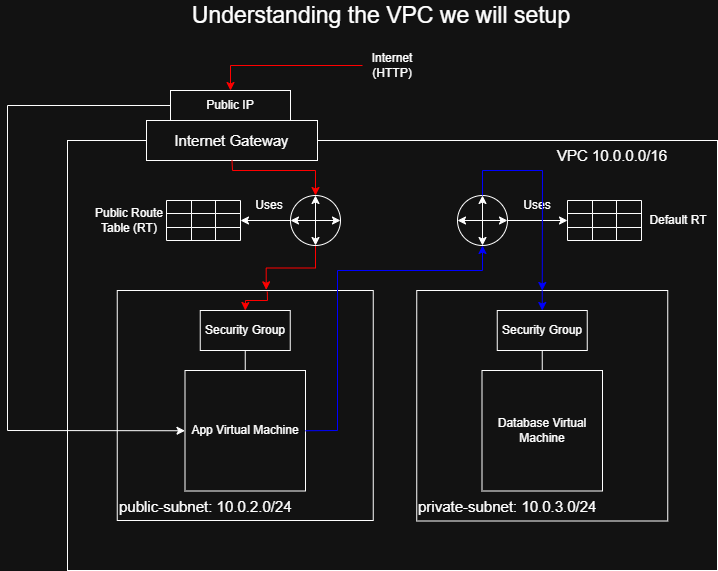

The diagram above was exported from draw.io. Its source (the exported page's mxGraphModel, read from the mxfile embedded in the PNG):
<mxGraphModel dx="1178" dy="648" grid="1" gridSize="10" guides="1" tooltips="1" connect="1" arrows="1" fold="1" page="1" pageScale="1" pageWidth="827" pageHeight="1169" math="0" shadow="0">
  <root>
    <mxCell id="0" />
    <mxCell id="1" parent="0" />
    <mxCell id="8srQmuetSmWbNj6rItM9-1" parent="1" style="rounded=0;whiteSpace=wrap;html=1;fillColor=none;" value="" vertex="1">
      <mxGeometry height="430" width="650" x="100" y="160" as="geometry" />
    </mxCell>
    <mxCell id="8srQmuetSmWbNj6rItM9-2" parent="1" style="rounded=0;whiteSpace=wrap;html=1;fillColor=none;" value="" vertex="1">
      <mxGeometry height="230" width="256" x="149.75" y="310" as="geometry" />
    </mxCell>
    <mxCell id="8srQmuetSmWbNj6rItM9-3" parent="1" style="text;html=1;whiteSpace=wrap;strokeColor=none;fillColor=none;align=center;verticalAlign=middle;rounded=0;" value="&lt;font style=&quot;font-size: 23px;&quot;&gt;Understanding the VPC we will setup&lt;/font&gt;" vertex="1">
      <mxGeometry height="30" width="470" x="179" y="20" as="geometry" />
    </mxCell>
    <mxCell id="8srQmuetSmWbNj6rItM9-4" parent="1" style="rounded=0;whiteSpace=wrap;html=1;fontSize=15;" value="Internet Gateway" vertex="1">
      <mxGeometry height="40" width="171" x="179" y="140" as="geometry" />
    </mxCell>
    <mxCell id="8srQmuetSmWbNj6rItM9-5" parent="1" style="rounded=0;whiteSpace=wrap;html=1;fillColor=none;" value="" vertex="1">
      <mxGeometry height="230.5" width="251" x="449.25" y="310" as="geometry" />
    </mxCell>
    <mxCell id="8srQmuetSmWbNj6rItM9-6" edge="1" parent="1" source="8srQmuetSmWbNj6rItM9-5" style="edgeStyle=orthogonalEdgeStyle;rounded=0;orthogonalLoop=1;jettySize=auto;html=1;exitX=0.5;exitY=0;exitDx=0;exitDy=0;entryX=0.5;entryY=0;entryDx=0;entryDy=0;fillColor=#0050ef;strokeColor=light-dark(#001DBC,#0000FF);" target="8srQmuetSmWbNj6rItM9-13">
      <mxGeometry relative="1" as="geometry" />
    </mxCell>
    <mxCell id="8srQmuetSmWbNj6rItM9-7" parent="1" style="text;html=1;whiteSpace=wrap;strokeColor=none;fillColor=none;align=center;verticalAlign=middle;rounded=0;" value="&lt;font style=&quot;font-size: 15px;&quot;&gt;VPC 10.0.0.0/16&lt;/font&gt;" vertex="1">
      <mxGeometry height="30" width="129.5" x="580" y="160" as="geometry" />
    </mxCell>
    <mxCell id="8srQmuetSmWbNj6rItM9-8" parent="1" style="text;html=1;whiteSpace=wrap;strokeColor=none;fillColor=none;align=left;verticalAlign=middle;rounded=0;" value="&lt;font style=&quot;font-size: 15px;&quot;&gt;public-subnet: 10.0.2.0/24&lt;/font&gt;" vertex="1">
      <mxGeometry height="30" width="188" x="150" y="510.5" as="geometry" />
    </mxCell>
    <mxCell id="8srQmuetSmWbNj6rItM9-9" parent="1" style="text;html=1;whiteSpace=wrap;strokeColor=none;fillColor=none;align=left;verticalAlign=middle;rounded=0;" value="&lt;font style=&quot;font-size: 15px;&quot;&gt;private-subnet: 10.0.3.0/24&lt;/font&gt;" vertex="1">
      <mxGeometry height="30" width="189.5" x="449.25" y="510.5" as="geometry" />
    </mxCell>
    <mxCell id="8srQmuetSmWbNj6rItM9-10" parent="1" style="whiteSpace=wrap;html=1;aspect=fixed;" value="App Virtual Machine" vertex="1">
      <mxGeometry height="120.5" width="120.5" x="217.5" y="390" as="geometry" />
    </mxCell>
    <mxCell id="8srQmuetSmWbNj6rItM9-11" parent="1" style="rounded=0;whiteSpace=wrap;html=1;" value="Security Group" vertex="1">
      <mxGeometry height="40" width="90" x="232.75" y="330" as="geometry" />
    </mxCell>
    <mxCell id="8srQmuetSmWbNj6rItM9-12" edge="1" parent="1" source="8srQmuetSmWbNj6rItM9-10" style="endArrow=none;html=1;rounded=0;entryX=0.5;entryY=1;entryDx=0;entryDy=0;exitX=0.5;exitY=0;exitDx=0;exitDy=0;" target="8srQmuetSmWbNj6rItM9-11" value="">
      <mxGeometry height="50" relative="1" width="50" as="geometry">
        <mxPoint x="259.75" y="410" as="sourcePoint" />
        <mxPoint x="279.75" y="390" as="targetPoint" />
      </mxGeometry>
    </mxCell>
    <mxCell id="8srQmuetSmWbNj6rItM9-13" parent="1" style="rounded=0;whiteSpace=wrap;html=1;" value="Security Group" vertex="1">
      <mxGeometry height="40" width="90" x="529.75" y="330" as="geometry" />
    </mxCell>
    <mxCell id="8srQmuetSmWbNj6rItM9-14" edge="1" parent="1" style="endArrow=none;html=1;rounded=0;entryX=0.5;entryY=1;entryDx=0;entryDy=0;exitX=0.5;exitY=0;exitDx=0;exitDy=0;" target="8srQmuetSmWbNj6rItM9-13" value="">
      <mxGeometry height="50" relative="1" width="50" as="geometry">
        <mxPoint x="574.75" y="390" as="sourcePoint" />
        <mxPoint x="576.75" y="390" as="targetPoint" />
      </mxGeometry>
    </mxCell>
    <mxCell id="8srQmuetSmWbNj6rItM9-15" parent="1" style="rounded=0;whiteSpace=wrap;html=1;" value="Public IP" vertex="1">
      <mxGeometry height="30" width="120" x="203" y="110" as="geometry" />
    </mxCell>
    <mxCell id="8srQmuetSmWbNj6rItM9-17" parent="1" style="whiteSpace=wrap;html=1;aspect=fixed;" value="Database Virtual Machine" vertex="1">
      <mxGeometry height="120.5" width="120.5" x="514.5" y="390" as="geometry" />
    </mxCell>
    <mxCell id="8srQmuetSmWbNj6rItM9-18" edge="1" parent="1" source="8srQmuetSmWbNj6rItM9-19" style="edgeStyle=orthogonalEdgeStyle;rounded=0;orthogonalLoop=1;jettySize=auto;html=1;entryX=0.5;entryY=0;entryDx=0;entryDy=0;strokeColor=light-dark(#000000,#FF0000);" target="8srQmuetSmWbNj6rItM9-15">
      <mxGeometry relative="1" as="geometry" />
    </mxCell>
    <mxCell id="8srQmuetSmWbNj6rItM9-19" parent="1" style="text;html=1;whiteSpace=wrap;strokeColor=none;fillColor=none;align=center;verticalAlign=middle;rounded=0;" value="Internet (HTTP)" vertex="1">
      <mxGeometry height="30" width="60" x="395" y="70" as="geometry" />
    </mxCell>
    <mxCell id="8srQmuetSmWbNj6rItM9-20" parent="1" style="text;html=1;whiteSpace=wrap;strokeColor=none;fillColor=none;align=center;verticalAlign=middle;rounded=0;" value="Public Route Table (RT)" vertex="1">
      <mxGeometry height="30" width="74" x="125" y="225" as="geometry" />
    </mxCell>
    <mxCell id="8srQmuetSmWbNj6rItM9-21" parent="1" style="shape=table;startSize=0;container=1;collapsible=0;childLayout=tableLayout;fontSize=16;" value="" vertex="1">
      <mxGeometry height="40" width="74" x="199" y="220" as="geometry" />
    </mxCell>
    <mxCell id="8srQmuetSmWbNj6rItM9-22" parent="8srQmuetSmWbNj6rItM9-21" style="shape=tableRow;horizontal=0;startSize=0;swimlaneHead=0;swimlaneBody=0;strokeColor=inherit;top=0;left=0;bottom=0;right=0;collapsible=0;dropTarget=0;fillColor=none;points=[[0,0.5],[1,0.5]];portConstraint=eastwest;fontSize=16;" value="" vertex="1">
      <mxGeometry height="13" width="74" as="geometry" />
    </mxCell>
    <mxCell id="8srQmuetSmWbNj6rItM9-23" parent="8srQmuetSmWbNj6rItM9-22" style="shape=partialRectangle;html=1;whiteSpace=wrap;connectable=0;strokeColor=inherit;overflow=hidden;fillColor=none;top=0;left=0;bottom=0;right=0;pointerEvents=1;fontSize=16;" value="" vertex="1">
      <mxGeometry height="13" width="25" as="geometry">
        <mxRectangle height="13" width="25" as="alternateBounds" />
      </mxGeometry>
    </mxCell>
    <mxCell id="8srQmuetSmWbNj6rItM9-24" parent="8srQmuetSmWbNj6rItM9-22" style="shape=partialRectangle;html=1;whiteSpace=wrap;connectable=0;strokeColor=inherit;overflow=hidden;fillColor=none;top=0;left=0;bottom=0;right=0;pointerEvents=1;fontSize=16;" value="" vertex="1">
      <mxGeometry height="13" width="24" x="25" as="geometry">
        <mxRectangle height="13" width="24" as="alternateBounds" />
      </mxGeometry>
    </mxCell>
    <mxCell id="8srQmuetSmWbNj6rItM9-25" parent="8srQmuetSmWbNj6rItM9-22" style="shape=partialRectangle;html=1;whiteSpace=wrap;connectable=0;strokeColor=inherit;overflow=hidden;fillColor=none;top=0;left=0;bottom=0;right=0;pointerEvents=1;fontSize=16;" value="" vertex="1">
      <mxGeometry height="13" width="25" x="49" as="geometry">
        <mxRectangle height="13" width="25" as="alternateBounds" />
      </mxGeometry>
    </mxCell>
    <mxCell id="8srQmuetSmWbNj6rItM9-26" parent="8srQmuetSmWbNj6rItM9-21" style="shape=tableRow;horizontal=0;startSize=0;swimlaneHead=0;swimlaneBody=0;strokeColor=inherit;top=0;left=0;bottom=0;right=0;collapsible=0;dropTarget=0;fillColor=none;points=[[0,0.5],[1,0.5]];portConstraint=eastwest;fontSize=16;" value="" vertex="1">
      <mxGeometry height="14" width="74" y="13" as="geometry" />
    </mxCell>
    <mxCell id="8srQmuetSmWbNj6rItM9-27" parent="8srQmuetSmWbNj6rItM9-26" style="shape=partialRectangle;html=1;whiteSpace=wrap;connectable=0;strokeColor=inherit;overflow=hidden;fillColor=none;top=0;left=0;bottom=0;right=0;pointerEvents=1;fontSize=16;" value="" vertex="1">
      <mxGeometry height="14" width="25" as="geometry">
        <mxRectangle height="14" width="25" as="alternateBounds" />
      </mxGeometry>
    </mxCell>
    <mxCell id="8srQmuetSmWbNj6rItM9-28" parent="8srQmuetSmWbNj6rItM9-26" style="shape=partialRectangle;html=1;whiteSpace=wrap;connectable=0;strokeColor=inherit;overflow=hidden;fillColor=none;top=0;left=0;bottom=0;right=0;pointerEvents=1;fontSize=16;" value="" vertex="1">
      <mxGeometry height="14" width="24" x="25" as="geometry">
        <mxRectangle height="14" width="24" as="alternateBounds" />
      </mxGeometry>
    </mxCell>
    <mxCell id="8srQmuetSmWbNj6rItM9-29" parent="8srQmuetSmWbNj6rItM9-26" style="shape=partialRectangle;html=1;whiteSpace=wrap;connectable=0;strokeColor=inherit;overflow=hidden;fillColor=none;top=0;left=0;bottom=0;right=0;pointerEvents=1;fontSize=16;" value="" vertex="1">
      <mxGeometry height="14" width="25" x="49" as="geometry">
        <mxRectangle height="14" width="25" as="alternateBounds" />
      </mxGeometry>
    </mxCell>
    <mxCell id="8srQmuetSmWbNj6rItM9-30" parent="8srQmuetSmWbNj6rItM9-21" style="shape=tableRow;horizontal=0;startSize=0;swimlaneHead=0;swimlaneBody=0;strokeColor=inherit;top=0;left=0;bottom=0;right=0;collapsible=0;dropTarget=0;fillColor=none;points=[[0,0.5],[1,0.5]];portConstraint=eastwest;fontSize=16;" value="" vertex="1">
      <mxGeometry height="13" width="74" y="27" as="geometry" />
    </mxCell>
    <mxCell id="8srQmuetSmWbNj6rItM9-31" parent="8srQmuetSmWbNj6rItM9-30" style="shape=partialRectangle;html=1;whiteSpace=wrap;connectable=0;strokeColor=inherit;overflow=hidden;fillColor=none;top=0;left=0;bottom=0;right=0;pointerEvents=1;fontSize=16;" value="" vertex="1">
      <mxGeometry height="13" width="25" as="geometry">
        <mxRectangle height="13" width="25" as="alternateBounds" />
      </mxGeometry>
    </mxCell>
    <mxCell id="8srQmuetSmWbNj6rItM9-32" parent="8srQmuetSmWbNj6rItM9-30" style="shape=partialRectangle;html=1;whiteSpace=wrap;connectable=0;strokeColor=inherit;overflow=hidden;fillColor=none;top=0;left=0;bottom=0;right=0;pointerEvents=1;fontSize=16;" value="" vertex="1">
      <mxGeometry height="13" width="24" x="25" as="geometry">
        <mxRectangle height="13" width="24" as="alternateBounds" />
      </mxGeometry>
    </mxCell>
    <mxCell id="8srQmuetSmWbNj6rItM9-33" parent="8srQmuetSmWbNj6rItM9-30" style="shape=partialRectangle;html=1;whiteSpace=wrap;connectable=0;strokeColor=inherit;overflow=hidden;fillColor=none;top=0;left=0;bottom=0;right=0;pointerEvents=1;fontSize=16;" value="" vertex="1">
      <mxGeometry height="13" width="25" x="49" as="geometry">
        <mxRectangle height="13" width="25" as="alternateBounds" />
      </mxGeometry>
    </mxCell>
    <mxCell id="8srQmuetSmWbNj6rItM9-34" edge="1" parent="1" source="8srQmuetSmWbNj6rItM9-36" style="edgeStyle=orthogonalEdgeStyle;rounded=0;orthogonalLoop=1;jettySize=auto;html=1;entryX=1;entryY=0.5;entryDx=0;entryDy=0;" target="8srQmuetSmWbNj6rItM9-26">
      <mxGeometry relative="1" as="geometry" />
    </mxCell>
    <mxCell id="8srQmuetSmWbNj6rItM9-35" edge="1" parent="1" source="8srQmuetSmWbNj6rItM9-36" style="edgeStyle=orthogonalEdgeStyle;rounded=0;orthogonalLoop=1;jettySize=auto;html=1;entryX=0.582;entryY=-0.003;entryDx=0;entryDy=0;entryPerimeter=0;strokeColor=light-dark(#000000,#FF0000);" target="8srQmuetSmWbNj6rItM9-2">
      <mxGeometry relative="1" as="geometry" />
    </mxCell>
    <mxCell id="8srQmuetSmWbNj6rItM9-36" parent="1" style="ellipse;whiteSpace=wrap;html=1;aspect=fixed;" value="" vertex="1">
      <mxGeometry height="50" width="50" x="323" y="215" as="geometry" />
    </mxCell>
    <mxCell id="8srQmuetSmWbNj6rItM9-37" parent="1" style="text;html=1;whiteSpace=wrap;strokeColor=none;fillColor=none;align=center;verticalAlign=middle;rounded=0;" value="Uses" vertex="1">
      <mxGeometry height="30" width="60" x="271.75" y="210" as="geometry" />
    </mxCell>
    <mxCell id="8srQmuetSmWbNj6rItM9-38" edge="1" parent="1" source="8srQmuetSmWbNj6rItM9-2" style="endArrow=classic;html=1;rounded=0;exitX=0.586;exitY=0.005;exitDx=0;exitDy=0;exitPerimeter=0;entryX=0.5;entryY=0;entryDx=0;entryDy=0;strokeColor=light-dark(#000000,#FF0000);" target="8srQmuetSmWbNj6rItM9-11" value="">
      <mxGeometry height="50" relative="1" width="50" as="geometry">
        <Array as="points">
          <mxPoint x="300" y="320" />
          <mxPoint x="278" y="320" />
        </Array>
        <mxPoint x="300" y="360" as="sourcePoint" />
        <mxPoint x="350" y="310" as="targetPoint" />
      </mxGeometry>
    </mxCell>
    <mxCell id="8srQmuetSmWbNj6rItM9-39" edge="1" parent="1" source="8srQmuetSmWbNj6rItM9-36" style="endArrow=classic;startArrow=classic;html=1;rounded=0;entryX=0.5;entryY=0;entryDx=0;entryDy=0;exitX=0.5;exitY=1;exitDx=0;exitDy=0;" target="8srQmuetSmWbNj6rItM9-36" value="">
      <mxGeometry height="50" relative="1" width="50" as="geometry">
        <mxPoint x="334" y="255" as="sourcePoint" />
        <mxPoint x="354" y="235" as="targetPoint" />
      </mxGeometry>
    </mxCell>
    <mxCell id="8srQmuetSmWbNj6rItM9-40" edge="1" parent="1" source="8srQmuetSmWbNj6rItM9-36" style="endArrow=classic;startArrow=classic;html=1;rounded=0;exitX=1;exitY=0.5;exitDx=0;exitDy=0;entryX=0;entryY=0.5;entryDx=0;entryDy=0;" target="8srQmuetSmWbNj6rItM9-36" value="">
      <mxGeometry height="50" relative="1" width="50" as="geometry">
        <mxPoint x="350" y="290" as="sourcePoint" />
        <mxPoint x="360" y="240" as="targetPoint" />
      </mxGeometry>
    </mxCell>
    <mxCell id="8srQmuetSmWbNj6rItM9-41" parent="1" style="text;html=1;whiteSpace=wrap;strokeColor=none;fillColor=none;align=center;verticalAlign=middle;rounded=0;" value="Default RT" vertex="1">
      <mxGeometry height="30" width="74" x="674" y="225" as="geometry" />
    </mxCell>
    <mxCell id="8srQmuetSmWbNj6rItM9-42" parent="1" style="shape=table;startSize=0;container=1;collapsible=0;childLayout=tableLayout;fontSize=16;" value="" vertex="1">
      <mxGeometry height="40" width="74" x="600" y="220" as="geometry" />
    </mxCell>
    <mxCell id="8srQmuetSmWbNj6rItM9-43" parent="8srQmuetSmWbNj6rItM9-42" style="shape=tableRow;horizontal=0;startSize=0;swimlaneHead=0;swimlaneBody=0;strokeColor=inherit;top=0;left=0;bottom=0;right=0;collapsible=0;dropTarget=0;fillColor=none;points=[[0,0.5],[1,0.5]];portConstraint=eastwest;fontSize=16;" value="" vertex="1">
      <mxGeometry height="13" width="74" as="geometry" />
    </mxCell>
    <mxCell id="8srQmuetSmWbNj6rItM9-44" parent="8srQmuetSmWbNj6rItM9-43" style="shape=partialRectangle;html=1;whiteSpace=wrap;connectable=0;strokeColor=inherit;overflow=hidden;fillColor=none;top=0;left=0;bottom=0;right=0;pointerEvents=1;fontSize=16;" value="" vertex="1">
      <mxGeometry height="13" width="25" as="geometry">
        <mxRectangle height="13" width="25" as="alternateBounds" />
      </mxGeometry>
    </mxCell>
    <mxCell id="8srQmuetSmWbNj6rItM9-45" parent="8srQmuetSmWbNj6rItM9-43" style="shape=partialRectangle;html=1;whiteSpace=wrap;connectable=0;strokeColor=inherit;overflow=hidden;fillColor=none;top=0;left=0;bottom=0;right=0;pointerEvents=1;fontSize=16;" value="" vertex="1">
      <mxGeometry height="13" width="24" x="25" as="geometry">
        <mxRectangle height="13" width="24" as="alternateBounds" />
      </mxGeometry>
    </mxCell>
    <mxCell id="8srQmuetSmWbNj6rItM9-46" parent="8srQmuetSmWbNj6rItM9-43" style="shape=partialRectangle;html=1;whiteSpace=wrap;connectable=0;strokeColor=inherit;overflow=hidden;fillColor=none;top=0;left=0;bottom=0;right=0;pointerEvents=1;fontSize=16;" value="" vertex="1">
      <mxGeometry height="13" width="25" x="49" as="geometry">
        <mxRectangle height="13" width="25" as="alternateBounds" />
      </mxGeometry>
    </mxCell>
    <mxCell id="8srQmuetSmWbNj6rItM9-47" parent="8srQmuetSmWbNj6rItM9-42" style="shape=tableRow;horizontal=0;startSize=0;swimlaneHead=0;swimlaneBody=0;strokeColor=inherit;top=0;left=0;bottom=0;right=0;collapsible=0;dropTarget=0;fillColor=none;points=[[0,0.5],[1,0.5]];portConstraint=eastwest;fontSize=16;" value="" vertex="1">
      <mxGeometry height="14" width="74" y="13" as="geometry" />
    </mxCell>
    <mxCell id="8srQmuetSmWbNj6rItM9-48" parent="8srQmuetSmWbNj6rItM9-47" style="shape=partialRectangle;html=1;whiteSpace=wrap;connectable=0;strokeColor=inherit;overflow=hidden;fillColor=none;top=0;left=0;bottom=0;right=0;pointerEvents=1;fontSize=16;" value="" vertex="1">
      <mxGeometry height="14" width="25" as="geometry">
        <mxRectangle height="14" width="25" as="alternateBounds" />
      </mxGeometry>
    </mxCell>
    <mxCell id="8srQmuetSmWbNj6rItM9-49" parent="8srQmuetSmWbNj6rItM9-47" style="shape=partialRectangle;html=1;whiteSpace=wrap;connectable=0;strokeColor=inherit;overflow=hidden;fillColor=none;top=0;left=0;bottom=0;right=0;pointerEvents=1;fontSize=16;" value="" vertex="1">
      <mxGeometry height="14" width="24" x="25" as="geometry">
        <mxRectangle height="14" width="24" as="alternateBounds" />
      </mxGeometry>
    </mxCell>
    <mxCell id="8srQmuetSmWbNj6rItM9-50" parent="8srQmuetSmWbNj6rItM9-47" style="shape=partialRectangle;html=1;whiteSpace=wrap;connectable=0;strokeColor=inherit;overflow=hidden;fillColor=none;top=0;left=0;bottom=0;right=0;pointerEvents=1;fontSize=16;" value="" vertex="1">
      <mxGeometry height="14" width="25" x="49" as="geometry">
        <mxRectangle height="14" width="25" as="alternateBounds" />
      </mxGeometry>
    </mxCell>
    <mxCell id="8srQmuetSmWbNj6rItM9-51" parent="8srQmuetSmWbNj6rItM9-42" style="shape=tableRow;horizontal=0;startSize=0;swimlaneHead=0;swimlaneBody=0;strokeColor=inherit;top=0;left=0;bottom=0;right=0;collapsible=0;dropTarget=0;fillColor=none;points=[[0,0.5],[1,0.5]];portConstraint=eastwest;fontSize=16;" value="" vertex="1">
      <mxGeometry height="13" width="74" y="27" as="geometry" />
    </mxCell>
    <mxCell id="8srQmuetSmWbNj6rItM9-52" parent="8srQmuetSmWbNj6rItM9-51" style="shape=partialRectangle;html=1;whiteSpace=wrap;connectable=0;strokeColor=inherit;overflow=hidden;fillColor=none;top=0;left=0;bottom=0;right=0;pointerEvents=1;fontSize=16;" value="" vertex="1">
      <mxGeometry height="13" width="25" as="geometry">
        <mxRectangle height="13" width="25" as="alternateBounds" />
      </mxGeometry>
    </mxCell>
    <mxCell id="8srQmuetSmWbNj6rItM9-53" parent="8srQmuetSmWbNj6rItM9-51" style="shape=partialRectangle;html=1;whiteSpace=wrap;connectable=0;strokeColor=inherit;overflow=hidden;fillColor=none;top=0;left=0;bottom=0;right=0;pointerEvents=1;fontSize=16;" value="" vertex="1">
      <mxGeometry height="13" width="24" x="25" as="geometry">
        <mxRectangle height="13" width="24" as="alternateBounds" />
      </mxGeometry>
    </mxCell>
    <mxCell id="8srQmuetSmWbNj6rItM9-54" parent="8srQmuetSmWbNj6rItM9-51" style="shape=partialRectangle;html=1;whiteSpace=wrap;connectable=0;strokeColor=inherit;overflow=hidden;fillColor=none;top=0;left=0;bottom=0;right=0;pointerEvents=1;fontSize=16;" value="" vertex="1">
      <mxGeometry height="13" width="25" x="49" as="geometry">
        <mxRectangle height="13" width="25" as="alternateBounds" />
      </mxGeometry>
    </mxCell>
    <mxCell id="8srQmuetSmWbNj6rItM9-55" parent="1" style="ellipse;whiteSpace=wrap;html=1;aspect=fixed;" value="" vertex="1">
      <mxGeometry height="50" width="50" x="490" y="215" as="geometry" />
    </mxCell>
    <mxCell id="8srQmuetSmWbNj6rItM9-56" edge="1" parent="1" source="8srQmuetSmWbNj6rItM9-55" style="endArrow=classic;startArrow=classic;html=1;rounded=0;entryX=0.5;entryY=0;entryDx=0;entryDy=0;exitX=0.5;exitY=1;exitDx=0;exitDy=0;" target="8srQmuetSmWbNj6rItM9-55" value="">
      <mxGeometry height="50" relative="1" width="50" as="geometry">
        <mxPoint x="658.25" y="255" as="sourcePoint" />
        <mxPoint x="678.25" y="235" as="targetPoint" />
      </mxGeometry>
    </mxCell>
    <mxCell id="8srQmuetSmWbNj6rItM9-57" edge="1" parent="1" source="8srQmuetSmWbNj6rItM9-55" style="endArrow=classic;startArrow=classic;html=1;rounded=0;exitX=1;exitY=0.5;exitDx=0;exitDy=0;entryX=0;entryY=0.5;entryDx=0;entryDy=0;" target="8srQmuetSmWbNj6rItM9-55" value="">
      <mxGeometry height="50" relative="1" width="50" as="geometry">
        <mxPoint x="674.25" y="290" as="sourcePoint" />
        <mxPoint x="684.25" y="240" as="targetPoint" />
      </mxGeometry>
    </mxCell>
    <mxCell id="8srQmuetSmWbNj6rItM9-58" edge="1" parent="1" source="8srQmuetSmWbNj6rItM9-10" style="endArrow=classic;html=1;rounded=0;exitX=1;exitY=0.5;exitDx=0;exitDy=0;entryX=0.5;entryY=1;entryDx=0;entryDy=0;fillColor=#cce5ff;strokeColor=light-dark(#36393D,#0000FF);" target="8srQmuetSmWbNj6rItM9-55" value="">
      <mxGeometry height="50" relative="1" width="50" as="geometry">
        <Array as="points">
          <mxPoint x="370" y="450" />
          <mxPoint x="370" y="290" />
          <mxPoint x="515" y="290" />
        </Array>
        <mxPoint x="390" y="310" as="sourcePoint" />
        <mxPoint x="440" y="260" as="targetPoint" />
      </mxGeometry>
    </mxCell>
    <mxCell id="8srQmuetSmWbNj6rItM9-59" edge="1" parent="1" source="8srQmuetSmWbNj6rItM9-55" style="edgeStyle=orthogonalEdgeStyle;rounded=0;orthogonalLoop=1;jettySize=auto;html=1;entryX=0;entryY=0.5;entryDx=0;entryDy=0;exitX=1;exitY=0.5;exitDx=0;exitDy=0;" target="8srQmuetSmWbNj6rItM9-47">
      <mxGeometry relative="1" as="geometry">
        <mxPoint x="618" y="240" as="sourcePoint" />
        <mxPoint x="568" y="240" as="targetPoint" />
      </mxGeometry>
    </mxCell>
    <mxCell id="8srQmuetSmWbNj6rItM9-60" parent="1" style="text;html=1;whiteSpace=wrap;strokeColor=none;fillColor=none;align=center;verticalAlign=middle;rounded=0;" value="Uses" vertex="1">
      <mxGeometry height="30" width="60" x="540" y="210" as="geometry" />
    </mxCell>
    <mxCell id="8srQmuetSmWbNj6rItM9-61" edge="1" parent="1" source="8srQmuetSmWbNj6rItM9-55" style="endArrow=classic;html=1;rounded=0;exitX=0.5;exitY=0;exitDx=0;exitDy=0;entryX=0.5;entryY=0;entryDx=0;entryDy=0;fillColor=#0050ef;strokeColor=light-dark(#001DBC,#0000FF);" target="8srQmuetSmWbNj6rItM9-5" value="">
      <mxGeometry height="50" relative="1" width="50" as="geometry">
        <Array as="points">
          <mxPoint x="515" y="190" />
          <mxPoint x="575" y="190" />
        </Array>
        <mxPoint x="540" y="310" as="sourcePoint" />
        <mxPoint x="590" y="260" as="targetPoint" />
      </mxGeometry>
    </mxCell>
    <mxCell id="8srQmuetSmWbNj6rItM9-62" edge="1" parent="1" source="8srQmuetSmWbNj6rItM9-4" style="endArrow=classic;html=1;rounded=0;exitX=0.5;exitY=1;exitDx=0;exitDy=0;entryX=0.5;entryY=0;entryDx=0;entryDy=0;strokeColor=light-dark(#000000,#FF0000);" target="8srQmuetSmWbNj6rItM9-36" value="">
      <mxGeometry height="50" relative="1" width="50" as="geometry">
        <Array as="points">
          <mxPoint x="265" y="190" />
          <mxPoint x="348" y="190" />
        </Array>
        <mxPoint x="350" y="220" as="sourcePoint" />
        <mxPoint x="400" y="170" as="targetPoint" />
      </mxGeometry>
    </mxCell>
    <mxCell id="8srQmuetSmWbNj6rItM9-63" edge="1" parent="1" source="8srQmuetSmWbNj6rItM9-15" style="endArrow=classic;html=1;rounded=0;exitX=0;exitY=0.5;exitDx=0;exitDy=0;entryX=0;entryY=0.5;entryDx=0;entryDy=0;" target="8srQmuetSmWbNj6rItM9-10" value="">
      <mxGeometry height="50" relative="1" width="50" as="geometry">
        <Array as="points">
          <mxPoint x="40" y="125" />
          <mxPoint x="40" y="450" />
        </Array>
        <mxPoint x="30" y="160" as="sourcePoint" />
        <mxPoint x="40" y="125" as="targetPoint" />
      </mxGeometry>
    </mxCell>
  </root>
</mxGraphModel>